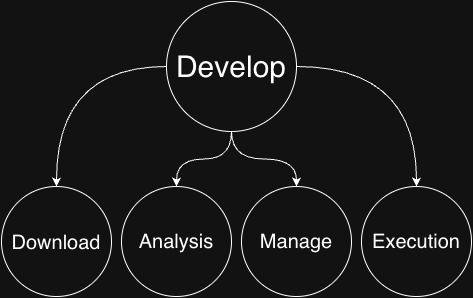

The diagram above was exported from draw.io. Its source (the exported page's mxGraphModel, read from the mxfile embedded in the PNG):
<mxGraphModel dx="1218" dy="1967" grid="1" gridSize="10" guides="1" tooltips="1" connect="1" arrows="1" fold="1" page="1" pageScale="1" pageWidth="850" pageHeight="1100" math="0" shadow="0">
  <root>
    <mxCell id="0" />
    <mxCell id="1" parent="0" />
    <mxCell id="COEvjrz7dM8iQSiR4-q4-21" value="" style="edgeStyle=orthogonalEdgeStyle;rounded=0;orthogonalLoop=1;jettySize=auto;html=1;curved=1;" parent="1" source="HRdKpd_t4PCCufJs8SFI-4" target="COEvjrz7dM8iQSiR4-q4-20" edge="1">
      <mxGeometry relative="1" as="geometry" />
    </mxCell>
    <mxCell id="SvB1TmC0K4GEKoGrgyMx-4" value="" style="edgeStyle=orthogonalEdgeStyle;rounded=0;orthogonalLoop=1;jettySize=auto;html=1;strokeColor=default;align=center;verticalAlign=middle;fontFamily=Helvetica;fontSize=11;fontColor=default;labelBackgroundColor=default;endArrow=classic;curved=1;" parent="1" source="HRdKpd_t4PCCufJs8SFI-4" target="SvB1TmC0K4GEKoGrgyMx-3" edge="1">
      <mxGeometry relative="1" as="geometry" />
    </mxCell>
    <mxCell id="FtBIgIy7IY73FUSRGgoU-12" value="" style="edgeStyle=orthogonalEdgeStyle;rounded=0;orthogonalLoop=1;jettySize=auto;html=1;strokeColor=default;align=center;verticalAlign=middle;fontFamily=Helvetica;fontSize=11;fontColor=default;labelBackgroundColor=default;endArrow=classic;curved=1;" parent="1" source="HRdKpd_t4PCCufJs8SFI-4" target="FtBIgIy7IY73FUSRGgoU-11" edge="1">
      <mxGeometry relative="1" as="geometry" />
    </mxCell>
    <mxCell id="UgVuKg_2GZpk9K5rLmE_-5" value="" style="edgeStyle=orthogonalEdgeStyle;rounded=0;orthogonalLoop=1;jettySize=auto;html=1;strokeColor=default;align=center;verticalAlign=middle;fontFamily=Helvetica;fontSize=11;fontColor=default;labelBackgroundColor=default;endArrow=classic;curved=1;" edge="1" parent="1" source="HRdKpd_t4PCCufJs8SFI-4" target="UgVuKg_2GZpk9K5rLmE_-4">
      <mxGeometry relative="1" as="geometry" />
    </mxCell>
    <mxCell id="HRdKpd_t4PCCufJs8SFI-4" value="&lt;font style=&quot;font-size: 30px;&quot;&gt;Develop&lt;/font&gt;" style="ellipse;whiteSpace=wrap;html=1;aspect=fixed;" parent="1" vertex="1">
      <mxGeometry x="345" y="-15" width="130" height="130" as="geometry" />
    </mxCell>
    <mxCell id="COEvjrz7dM8iQSiR4-q4-20" value="Analysis" style="ellipse;whiteSpace=wrap;html=1;fontSize=20;" parent="1" vertex="1">
      <mxGeometry x="300" y="170" width="110" height="110" as="geometry" />
    </mxCell>
    <mxCell id="SvB1TmC0K4GEKoGrgyMx-3" value="&lt;font style=&quot;font-size: 20px;&quot;&gt;Download&lt;/font&gt;" style="ellipse;whiteSpace=wrap;html=1;strokeColor=default;align=center;verticalAlign=middle;fontFamily=Helvetica;fontSize=24;fontColor=default;fillColor=default;" parent="1" vertex="1">
      <mxGeometry x="180" y="170" width="110" height="110" as="geometry" />
    </mxCell>
    <mxCell id="FtBIgIy7IY73FUSRGgoU-11" value="Execution" style="ellipse;whiteSpace=wrap;html=1;strokeColor=default;align=center;verticalAlign=middle;fontFamily=Helvetica;fontSize=20;fontColor=default;fillColor=default;" parent="1" vertex="1">
      <mxGeometry x="540" y="170" width="110" height="110" as="geometry" />
    </mxCell>
    <mxCell id="UgVuKg_2GZpk9K5rLmE_-4" value="Manage" style="ellipse;whiteSpace=wrap;html=1;strokeColor=default;align=center;verticalAlign=middle;fontFamily=Helvetica;fontSize=20;fontColor=default;fillColor=default;" vertex="1" parent="1">
      <mxGeometry x="420" y="170" width="110" height="110" as="geometry" />
    </mxCell>
  </root>
</mxGraphModel>